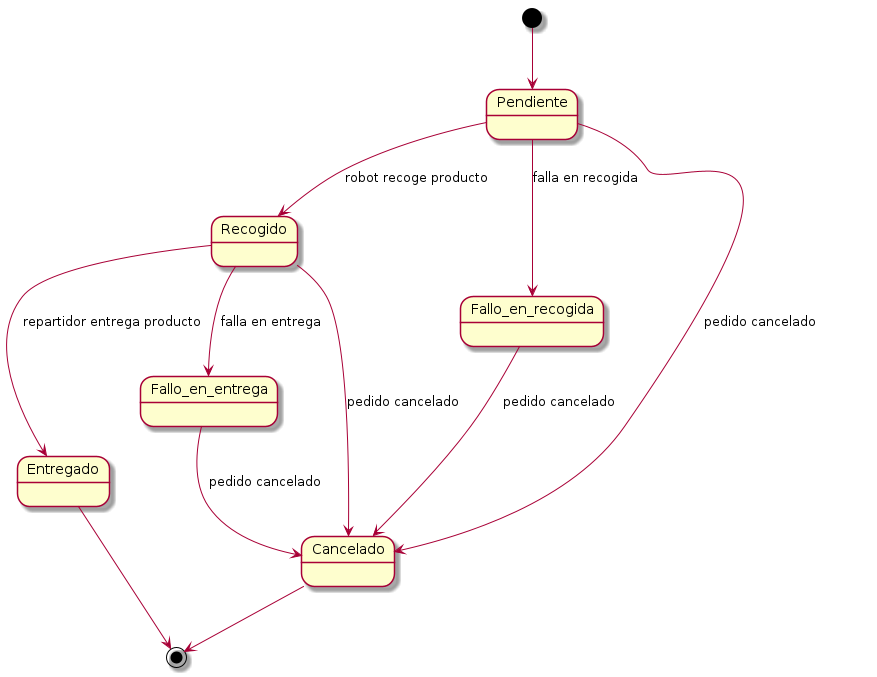

The diagram above was rendered by PlantUML. Its source (embedded in the PNG):
@startuml
[*] --> Pendiente

Pendiente --> Recogido : robot recoge producto
Pendiente --> Fallo_en_recogida : falla en recogida
Recogido --> Entregado : repartidor entrega producto
Recogido --> Fallo_en_entrega : falla en entrega

Pendiente --> Cancelado : pedido cancelado
Recogido --> Cancelado : pedido cancelado
Fallo_en_recogida --> Cancelado : pedido cancelado
Fallo_en_entrega --> Cancelado : pedido cancelado

Entregado --> [*]
Cancelado --> [*]

@enduml